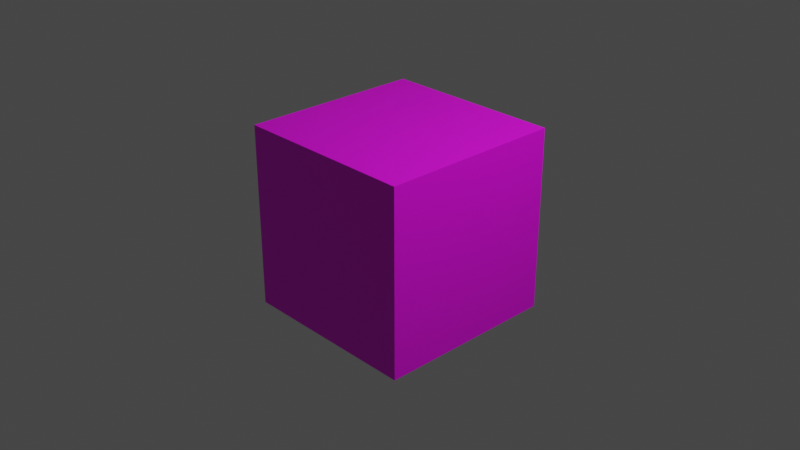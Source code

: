 # Source: skybox.blend  (saved by Blender 2.81.16; exported with 4.5.12 LTS)
import bpy
from mathutils import Matrix  # noqa: F401  (used for matrix-valued properties, if any)

bpy.ops.wm.read_factory_settings(use_empty=True)
scene = bpy.context.scene
scene.name = 'Scene'

# ---- collections
col_collection = bpy.data.collections.new('Collection'); scene.collection.children.link(col_collection)

# ---- images (referenced by path relative to the original .blend; pixels are not part of the script)
import os
ASSET_DIR = os.environ.get("B2B_ASSET_DIR", "")  # directory of the original .blend (textures are referenced by path, not embedded)
HERE = os.path.dirname(os.path.abspath(__file__))  # packed textures are extracted next to this script under _unpacked/

def load_image(name, relpath, width, height, colorspace="sRGB"):
    """Load a texture the original file referenced (path relative to the .blend, or extracted next to this script)."""
    p = next((c for c in (os.path.join(HERE, relpath), os.path.join(ASSET_DIR, relpath)) if relpath and os.path.exists(c)), "")
    if p:
        img = bpy.data.images.load(p, check_existing=True)
        img.name = name
    else:  # same state as the original file: an image datablock whose file is absent (Cycles renders it pink)
        img = bpy.data.images.new(name, width, height)
        img.source = "FILE"
        img.filepath = "//" + (relpath or name)
    img.colorspace_settings.name = colorspace
    return img
img_stars2k_png = load_image('stars2k.png', 'stars2k.png', 1024, 1024, 'sRGB')

# ---- materials (node trees are filled in below, after node groups)
mat_material_001 = bpy.data.materials.new('Material.001')
mat_material_001.use_transparent_shadow = False

# ---- material node trees
mat_material_001.use_nodes = True; mat_material_001.node_tree.nodes.clear()
_N = mat_material_001.node_tree.nodes; _L = mat_material_001.node_tree.links
n0 = _N.new('ShaderNodeOutputMaterial'); n0.name = 'Material Output'; n0.location = (300, 300)
n1 = _N.new('ShaderNodeBsdfPrincipled'); n1.name = 'Principled BSDF'; n1.location = (10, 300)
n1.distribution = 'GGX'
n1.subsurface_method = 'BURLEY'
n1.inputs[3].default_value = 1.45
n1.inputs[27].default_value = (0.0, 0.0, 0.0, 1.0)
n1.inputs[28].default_value = 1.0
n2 = _N.new('ShaderNodeTexImage'); n2.name = 'Image Texture'; n2.location = (-280, 270)
n2.image = img_stars2k_png
_L.new(n1.outputs[0], n0.inputs[0])
_L.new(n2.outputs[0], n1.inputs[0])
n0.is_active_output = True

# ---- world
world_world = bpy.data.worlds.new('World'); scene.world = world_world
world_world.use_nodes = True; world_world.node_tree.nodes.clear()
_N = world_world.node_tree.nodes; _L = world_world.node_tree.links
n0 = _N.new('ShaderNodeOutputWorld'); n0.name = 'World Output'; n0.location = (300, 300)
n1 = _N.new('ShaderNodeBackground'); n1.name = 'Background'; n1.location = (10, 300)
n1.inputs[0].default_value = (0.05088, 0.05088, 0.05088, 1.0)
_L.new(n1.outputs[0], n0.inputs[0])
n0.is_active_output = True
world_world.color = (0.05088, 0.05088, 0.05088)
world_world.use_sun_shadow = False
world_world.sun_shadow_jitter_overblur = 0.0

# ---- cameras
cam_camera = bpy.data.cameras.new('Camera')
cam_camera.clip_end = 100.0
cam_camera.ortho_scale = 7.314

# ---- lights
light_light = bpy.data.lights.new('Light', 'POINT')
light_light.transmission_factor = 0.0
light_light.energy = 1000.0
light_light.shadow_soft_size = 0.1
light_light.shadow_maximum_resolution = 0.006
light_light.use_absolute_resolution = True

# ---- meshes
me_cube_001 = bpy.data.meshes.new('Cube.001')
me_cube_001.from_pydata([(1.0, 1.0, -1.0), (1.0, -1.0, -1.0), (-1.0, -1.0, -1.0), (-1.0, 1.0, -1.0), (-1.0, -1.0, 1.0), (-1.0, 1.0, 1.0), (1.0, -1.0, 1.0), (1.0, 1.0, 1.0)], [], [(0, 2, 1), (0, 3, 2), (4, 3, 5), (4, 2, 3), (6, 4, 7), (7, 4, 5), (1, 6, 0), (0, 6, 7), (0, 7, 3), (3, 7, 5), (1, 4, 6), (1, 2, 4)])
me_cube_001.polygons.foreach_set('use_smooth', [True] * 12)
_k = set([(0, 1), (0, 3), (0, 7), (1, 2), (1, 6), (2, 3), (2, 4), (3, 5), (4, 5), (4, 6), (5, 7), (6, 7)])
me_cube_001.attributes.new('sharp_edge', 'BOOLEAN', 'EDGE').data.foreach_set('value', [ (min(e.vertices), max(e.vertices)) in _k for e in me_cube_001.edges])
_uv = me_cube_001.uv_layers.new(name='UVMap')
_uv.uv.foreach_set('vector', [0.2509, 0.3325, 0.4995, 0.6652, 0.4994, 0.3328, 0.2509, 0.3325, 0.2504, 0.6654, 0.4995, 0.6652, 0.2498, 0.3322, 0.0002441, 0.6655, 0.2498, 0.6655, 0.2498, 0.3322, 0.0004883, 0.3327, 0.0002441, 0.6655, 0.7507, 0.6657, 0.9989, 0.6642, 0.7509, 0.3348, 0.7509, 0.3348, 0.9989, 0.6642, 0.999, 0.3333, 0.5001, 0.6652, 0.7507, 0.6649, 0.5002, 0.3325, 0.5002, 0.3325, 0.7507, 0.6649, 0.7512, 0.3346, 0.2511, 0.9989, 0.4991, 0.9992, 0.2518, 0.6657, 0.2518, 0.6657, 0.4991, 0.9992, 0.4987, 0.6668, 0.4993, 0.0008158, 0.2505, 0.3317, 0.4989, 0.3319, 0.4993, 0.0008158, 0.2516, 0.001305, 0.2505, 0.3317])
me_cube_001.materials.append(mat_material_001)
me_cube_001.use_remesh_fix_poles = True
me_cube_001.use_remesh_preserve_attributes = False
me_cube_001.use_mirror_vertex_groups = False
me_cube_001.update()
me_cube_001.normals_split_custom_set([tuple(v) for v in zip(*[iter([0.0, 0.0, 1.0, 0.0, 0.0, 1.0, 0.0, 0.0, 1.0, 0.0, 0.0, 1.0, 0.0, 0.0, 1.0, 0.0, 0.0, 1.0, 1.0, 0.0, 0.0, 1.0, 0.0, 0.0, 1.0, 0.0, 0.0, 1.0, 0.0, 0.0, 1.0, 0.0, 0.0, 1.0, 0.0, 0.0, 0.0, 4.768e-07, -1.0, 2.384e-07, 2.384e-07, -1.0, 2.384e-07, 2.384e-07, -1.0, 2.384e-07, 2.384e-07, -1.0, 2.384e-07, 2.384e-07, -1.0, 4.768e-07, 0.0, -1.0, -1.0, 0.0, 0.0, -1.0, -2.384e-07, -2.533e-07, -1.0, -2.384e-07, -2.533e-07, -1.0, -2.384e-07, -2.533e-07, -1.0, -2.384e-07, -2.533e-07, -1.0, -4.768e-07, -5.066e-07, 0.0, -1.0, 0.0, 0.0, -1.0, 0.0, 0.0, -1.0, 0.0, 0.0, -1.0, 0.0, 0.0, -1.0, 0.0, 0.0, -1.0, 0.0, 0.0, 1.0, 0.0, 0.0, 1.0, 0.0, 0.0, 1.0, 0.0, 0.0, 1.0, 0.0, 0.0, 1.0, 0.0, 0.0, 1.0, 0.0])] * 3)])

# ---- objects
ob_light = bpy.data.objects.new('Light', light_light)
ob_camera = bpy.data.objects.new('Camera', cam_camera)
ob_cube_001 = bpy.data.objects.new('Cube.001', me_cube_001)

# ---- transforms, parenting, visibility, modifiers, constraints
ob_light.location = (4.076, 1.005, 5.904)
ob_light.rotation_euler = (0.6503, 0.05522, 1.866)
ob_light.lock_rotations_4d = False
ob_light.empty_display_type = 'ARROWS'
ob_light.color = (0.0, 0.0, 0.0, 0.0)
ob_light.lineart.crease_threshold = 0.0
ob_camera.location = (7.359, -6.926, 4.958)
ob_camera.rotation_euler = (1.109, 0.0, 0.8149)
ob_camera.lock_rotations_4d = False
ob_camera.empty_display_type = 'ARROWS'
ob_camera.color = (0.0, 0.0, 0.0, 0.0)
ob_camera.display_type = 'WIRE'
ob_camera.lineart.crease_threshold = 0.0
ob_cube_001.location = (0.0, 0.0, 0.0)
ob_cube_001.rotation_euler = (1.571, -0.0, 0.0)
ob_cube_001.lineart.crease_threshold = 0.0

# ---- collection membership
col_collection.objects.link(ob_light)
col_collection.objects.link(ob_camera)
col_collection.objects.link(ob_cube_001)

# ---- scene / render settings (as saved in the file)
scene.camera = ob_camera
scene.frame_start = 1; scene.frame_end = 250; scene.frame_set(1)
scene.render.engine = 'BLENDER_EEVEE_NEXT'
scene.cycles.use_denoising = False
scene.cycles.samples = 128
scene.cycles.sampling_pattern = 'TABULATED_SOBOL'
scene.cycles.use_adaptive_sampling = False
scene.cycles.use_light_tree = False
scene.view_settings.view_transform = 'Filmic'
bpy.context.view_layer.update()
